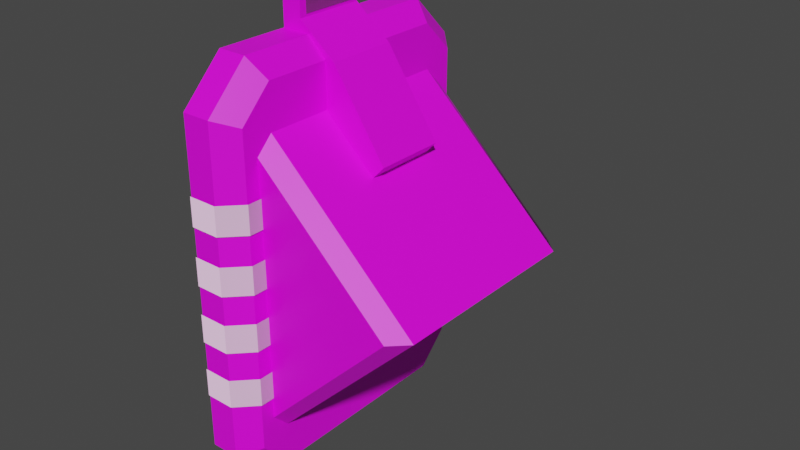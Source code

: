 # Source: CompactLight.blend  (saved by Blender 3.0.42; exported with 4.5.12 LTS)
import bpy
from mathutils import Matrix  # noqa: F401  (used for matrix-valued properties, if any)

bpy.ops.wm.read_factory_settings(use_empty=True)
scene = bpy.context.scene
scene.name = 'Scene'

# ---- collections
col_power_connector_parts = bpy.data.collections.new('Power Connector Parts'); scene.collection.children.link(col_power_connector_parts)
col_pipe_connector_parts = bpy.data.collections.new('Pipe Connector Parts'); scene.collection.children.link(col_pipe_connector_parts)
col_belt_connector_parts = bpy.data.collections.new('Belt Connector Parts'); scene.collection.children.link(col_belt_connector_parts)
col_deflector_parts = bpy.data.collections.new('Deflector Parts'); scene.collection.children.link(col_deflector_parts)
col_footing_parts = bpy.data.collections.new('Footing Parts'); scene.collection.children.link(col_footing_parts)
col_ladder_walkway_parts = bpy.data.collections.new('Ladder/Walkway Parts'); scene.collection.children.link(col_ladder_walkway_parts)

# ---- images (referenced by path relative to the original .blend; pixels are not part of the script)
import os
ASSET_DIR = os.environ.get("B2B_ASSET_DIR", "")  # directory of the original .blend (textures are referenced by path, not embedded)
HERE = os.path.dirname(os.path.abspath(__file__))  # packed textures are extracted next to this script under _unpacked/

def load_image(name, relpath, width, height, colorspace="sRGB"):
    """Load a texture the original file referenced (path relative to the .blend, or extracted next to this script)."""
    p = next((c for c in (os.path.join(HERE, relpath), os.path.join(ASSET_DIR, relpath)) if relpath and os.path.exists(c)), "")
    if p:
        img = bpy.data.images.load(p, check_existing=True)
        img.name = name
    else:  # same state as the original file: an image datablock whose file is absent (Cycles renders it pink)
        img = bpy.data.images.new(name, width, height)
        img.source = "FILE"
        img.filepath = "//" + (relpath or name)
    img.colorspace_settings.name = colorspace
    return img
img_factory_base_plain_png = load_image('Factory_Base_Plain.png', 'Factory_Base_Plain.png', 1024, 1024, 'sRGB')
img_panelatlas_nor_tga = load_image('PanelAtlas_Nor.tga', 'PanelAtlas_Nor.tga', 1024, 1024, 'sRGB')

# ---- materials (node trees are filled in below, after node groups)
mat_newfactorymachine = bpy.data.materials.new('NewFactoryMachine')
mat_newfactorymachine.use_transparent_shadow = False
mat_decal_normal = bpy.data.materials.new('Decal_Normal')
mat_decal_normal.use_backface_culling = True
mat_decal_normal.use_transparent_shadow = False
mat_decal_normal.preview_render_type = 'CUBE'

# ---- material node trees
mat_newfactorymachine.use_nodes = True; mat_newfactorymachine.node_tree.nodes.clear()
_N = mat_newfactorymachine.node_tree.nodes; _L = mat_newfactorymachine.node_tree.links
n0 = _N.new('ShaderNodeBsdfPrincipled'); n0.name = 'Principled BSDF'; n0.location = (10, 300)
n0.distribution = 'GGX'
n0.subsurface_method = 'BURLEY'
n0.inputs[3].default_value = 1.45
n0.inputs[27].default_value = (0.0, 0.0, 0.0, 1.0)
n0.inputs[28].default_value = 1.0
n1 = _N.new('ShaderNodeOutputMaterial'); n1.name = 'Material Output'; n1.location = (300, 300)
n2 = _N.new('ShaderNodeTexImage'); n2.name = 'Image Texture'; n2.location = (-280, 280)
n2.image = img_factory_base_plain_png
_L.new(n0.outputs[0], n1.inputs[0])
_L.new(n2.outputs[0], n0.inputs[0])
n1.is_active_output = True
mat_decal_normal.use_nodes = True; mat_decal_normal.node_tree.nodes.clear()
_N = mat_decal_normal.node_tree.nodes; _L = mat_decal_normal.node_tree.links
n0 = _N.new('ShaderNodeOutputMaterial'); n0.name = 'Material Output'; n0.location = (320, 270)
n1 = _N.new('ShaderNodeNormalMap'); n1.name = 'Normal Map'; n1.location = (-190, 260)
n2 = _N.new('ShaderNodeTexImage'); n2.name = 'Image Texture'; n2.location = (-480, 220)
n2.image = img_panelatlas_nor_tga
n3 = _N.new('ShaderNodeBsdfDiffuse'); n3.name = 'Diffuse BSDF'; n3.location = (10, 300)
n3.inputs[0].default_value = (1.0, 0.6218, 0.9346, 1.0)
_L.new(n2.outputs[0], n1.inputs[1])
_L.new(n3.outputs[0], n0.inputs[0])
_L.new(n1.outputs[0], n3.inputs[2])
n0.is_active_output = True

# ---- world
world_world = bpy.data.worlds.new('World'); scene.world = world_world
world_world.use_nodes = True; world_world.node_tree.nodes.clear()
_N = world_world.node_tree.nodes; _L = world_world.node_tree.links
n0 = _N.new('ShaderNodeOutputWorld'); n0.name = 'World Output'; n0.location = (300, 300)
n1 = _N.new('ShaderNodeBackground'); n1.name = 'Background'; n1.location = (10, 300)
n1.inputs[0].default_value = (0.05088, 0.05088, 0.05088, 1.0)
_L.new(n1.outputs[0], n0.inputs[0])
n0.is_active_output = True
world_world.color = (0.05088, 0.05088, 0.05088)
world_world.use_sun_shadow = False
world_world.sun_shadow_jitter_overblur = 0.0

# ---- meshes
me_cube_025 = bpy.data.meshes.new('Cube.025')
me_cube_025.from_pydata([(0.0, -11.5, -21.0), (0.0, -16.0, -16.5), (0.0, -16.0, 18.5), (0.0, -11.5, 23.0), (0.0, 16.0, -16.5), (0.0, 11.5, -21.0), (0.0, 11.5, 23.0), (0.0, 16.0, 18.5), (5.0, -12.5, -12.85), (6.416, -9.597, -13.19), (5.0, -10.75, 16.3), (5.0, -12.5, 14.55), (6.416, 9.597, -13.19), (5.0, 12.5, -12.85), (5.0, 12.5, 14.55), (5.0, 10.75, 16.3), (3.05, 16.0, -16.5), (3.05, 11.5, -21.0), (3.05, 11.5, 23.0), (3.05, 16.0, 18.5), (3.05, -11.5, -21.0), (3.05, -16.0, -16.5), (3.05, -16.0, 18.5), (3.05, -11.5, 23.0), (5.0, 14.0, -15.67), (5.0, 10.67, -19.0), (5.0, 10.67, 21.0), (5.0, 14.0, 17.67), (5.0, -10.67, -19.0), (5.0, -14.0, -15.67), (5.0, -14.0, 17.67), (5.0, -10.67, 21.0), (19.11, -12.5, 1.268), (19.49, -9.597, -0.1446), (19.09, 12.5, 1.268), (19.49, 9.597, -0.1445), (6.416, -1.156, -13.19), (19.49, -1.156, -0.1444), (0.0, -3.75, 23.0), (0.0, 3.75, 23.0), (2.1, 3.75, 24.2), (3.05, -3.75, 23.0), (6.0, 3.75, 21.0), (5.0, -3.75, 21.0), (5.0, -3.75, 16.3), (5.0, 3.75, 16.3), (11.69, 3.75, 12.46), (11.69, -3.75, 12.46), (6.416, 1.156, -13.19), (5.0, -10.75, -14.6), (20.91, -10.75, 1.268), (19.49, 1.156, -0.1447), (5.0, 10.75, -14.6), (20.9, 10.75, 1.268), (10.45, 3.75, 11.15), (10.45, -3.75, 11.15), (5.0, 3.75, 21.0), (6.0, -3.75, 21.0), (3.05, 3.75, 23.0), (2.1, -3.75, 24.2), (2.1, 3.75, 30.0), (2.1, -3.75, 30.0), (-4.025e-06, 3.75, 30.0), (-4.025e-06, -3.75, 30.0), (2.1, 2.4, 30.9), (2.1, -2.4, 30.9), (-4.025e-06, 2.4, 30.9), (-4.025e-06, -2.4, 30.9), (0.0, -16.0, -10.51), (0.0, -16.0, 10.69), (0.0, 16.0, 10.69), (0.0, 16.0, -10.51), (3.05, -16.0, 10.69), (3.05, -16.0, -10.51), (3.05, 16.0, -10.51), (3.05, 16.0, 10.69), (5.0, -14.0, 10.69), (5.0, -14.0, -10.51), (5.0, 14.0, -10.51), (5.0, 14.0, 10.69), (5.0, -12.5, 10.69), (5.0, -12.5, -10.51), (5.0, 12.5, -10.51), (5.0, 12.5, 10.69), (3.732, -1.156, -10.5), (3.732, -9.598, -10.5), (16.81, -9.598, 2.546), (16.81, -1.156, 2.546), (3.732, 9.597, -10.5), (16.8, 9.597, 2.546), (16.81, 1.156, 2.545), (3.732, 1.156, -10.5), (3.729, -1.877, -10.52), (16.81, -1.877, 2.565), (5.479, -2.902, -12.27), (18.56, -2.902, 0.815), (6.204, -5.377, -12.99), (19.29, -5.377, 0.09017), (5.479, -7.852, -12.27), (18.56, -7.852, 0.815), (3.729, -8.877, -10.52), (16.81, -8.877, 2.565), (7.0, -1.877, -7.246), (13.54, -1.877, -0.7053), (15.29, -2.902, -2.455), (8.75, -2.902, -8.996), (16.02, -5.377, -3.18), (9.475, -5.377, -9.721), (15.29, -7.852, -2.455), (8.75, -7.852, -8.996), (13.54, -8.877, -0.7053), (7.0, -8.877, -7.246), (7.229, -2.377, -7.017), (13.31, -2.377, -0.9343), (14.81, -3.255, -2.434), (8.729, -3.255, -8.517), (15.43, -5.377, -3.056), (9.35, -5.377, -9.138), (14.81, -7.498, -2.434), (8.729, -7.498, -8.517), (13.31, -8.377, -0.9343), (7.229, -8.377, -7.017), (3.729, 1.877, -10.52), (16.81, 1.877, 2.565), (5.479, 2.902, -12.27), (18.56, 2.902, 0.815), (6.204, 5.377, -12.99), (19.29, 5.377, 0.09017), (5.479, 7.852, -12.27), (18.56, 7.852, 0.815), (3.729, 8.877, -10.52), (16.81, 8.877, 2.565), (7.0, 1.877, -7.246), (13.54, 1.877, -0.7053), (15.29, 2.902, -2.455), (8.75, 2.902, -8.996), (16.02, 5.377, -3.18), (9.475, 5.377, -9.721), (15.29, 7.852, -2.455), (8.75, 7.852, -8.996), (13.54, 8.877, -0.7053), (7.0, 8.877, -7.246), (7.229, 2.377, -7.017), (13.31, 2.377, -0.9343), (14.81, 3.255, -2.434), (8.729, 3.255, -8.517), (15.43, 5.377, -3.056), (9.35, 5.377, -9.138), (14.81, 7.498, -2.434), (8.729, 7.498, -8.517), (13.31, 8.377, -0.9343), (7.229, 8.377, -7.017), (5.15, -12.5, -10.51), (5.15, -12.5, 10.69), (5.15, -14.06, 10.69), (5.15, -14.06, -10.51), (3.113, -16.15, 10.69), (3.113, -16.15, -10.51), (0.0, -16.15, 10.69), (0.0, -16.15, -10.51), (5.15, -12.5, -7.481), (5.15, -12.5, -4.453), (5.15, -12.5, -1.424), (5.15, -12.5, 1.604), (5.15, -12.5, 4.633), (5.15, -12.5, 7.661), (5.15, -14.06, 7.661), (5.15, -14.06, 4.633), (5.15, -14.06, 1.604), (5.15, -14.06, -1.424), (5.15, -14.06, -4.453), (5.15, -14.06, -7.481), (3.113, -16.15, 7.661), (3.113, -16.15, 4.633), (3.113, -16.15, 1.604), (3.113, -16.15, -1.424), (3.113, -16.15, -4.453), (3.113, -16.15, -7.481), (0.0, -16.15, -7.481), (0.0, -16.15, -4.453), (0.0, -16.15, -1.424), (0.0, -16.15, 1.604), (0.0, -16.15, 4.633), (0.0, -16.15, 7.661), (2.15, -3.05, 29.59), (2.15, -3.05, 24.5), (2.15, 3.05, 29.59), (2.15, 3.05, 24.5), (5.15, 14.06, 10.69), (5.15, 12.5, 10.69), (5.15, 12.5, -10.51), (3.113, 16.15, -10.51), (0.0, 16.15, -10.51), (0.0, 16.15, 10.69), (3.113, 16.15, 10.69), (5.15, 14.06, -10.51), (5.15, 12.5, 7.661), (5.15, 12.5, 4.633), (5.15, 12.5, 1.604), (5.15, 12.5, -1.424), (5.15, 12.5, -4.453), (5.15, 12.5, -7.481), (0.0, 16.15, 7.661), (0.0, 16.15, 4.633), (0.0, 16.15, 1.604), (0.0, 16.15, -1.424), (0.0, 16.15, -4.453), (0.0, 16.15, -7.481), (3.113, 16.15, 7.661), (3.113, 16.15, 4.633), (3.113, 16.15, 1.604), (3.113, 16.15, -1.424), (3.113, 16.15, -4.453), (3.113, 16.15, -7.481), (5.15, 14.06, 7.661), (5.15, 14.06, 4.633), (5.15, 14.06, 1.604), (5.15, 14.06, -1.424), (5.15, 14.06, -4.453), (5.15, 14.06, -7.481), (2.15, 2.0, 30.6), (2.15, -2.0, 30.6)], [], [(21, 73, 68, 1), (10, 11, 32, 50), (56, 26, 18, 58), (76, 30, 22, 72), (17, 5, 4, 16), (6, 18, 19, 7), (0, 20, 21, 1), (23, 3, 2, 22), (5, 17, 20, 0), (24, 25, 17, 16), (26, 27, 19, 18), (28, 29, 21, 20), (30, 31, 23, 22), (25, 28, 20, 17), (29, 77, 73, 21), (31, 43, 41, 23), (27, 79, 75, 19), (13, 52, 25, 24), (15, 14, 27, 26), (49, 8, 29, 28), (11, 10, 31, 30), (52, 49, 28, 25), (8, 81, 77, 29), (10, 44, 43, 31), (14, 83, 79, 27), (14, 15, 53, 34), (34, 82, 83), (37, 33, 86, 87), (8, 49, 50, 32), (52, 13, 34, 53), (34, 13, 82), (12, 35, 89, 88), (54, 55, 50, 53), (12, 48, 52), (45, 15, 26, 56), (41, 38, 3, 23), (49, 52, 48, 36), (42, 40, 59, 57), (57, 47, 46, 42), (18, 6, 39, 58), (36, 9, 49), (9, 33, 50, 49), (33, 37, 50), (35, 12, 52, 53), (51, 35, 53), (48, 51, 37, 36), (44, 10, 50, 55), (15, 45, 54, 53), (50, 37, 51, 53), (46, 47, 55, 54), (42, 45, 56), (57, 43, 44), (40, 42, 56, 58), (57, 59, 41, 43), (59, 38, 41), (39, 40, 58), (47, 57, 44, 55), (42, 46, 54, 45), (66, 64, 60, 62), (59, 40, 60, 64, 65, 61), (40, 39, 62, 60), (38, 59, 61, 63), (63, 61, 65, 67), (67, 65, 64, 66), (32, 81, 8), (82, 13, 24, 78), (80, 11, 30, 76), (78, 24, 16, 74), (70, 7, 19, 75), (4, 71, 74, 16), (80, 76, 77, 81), (76, 72, 73, 77), (72, 69, 68, 73), (72, 22, 2, 69), (14, 34, 83), (80, 81, 32), (11, 80, 32), (91, 88, 89, 90), (85, 84, 87, 86), (9, 36, 84, 85), (51, 48, 91, 90), (35, 51, 90, 89), (36, 37, 87, 84), (33, 9, 85, 86), (48, 12, 88, 91), (103, 93, 95, 104), (104, 95, 97, 106), (106, 97, 99, 108), (108, 99, 101, 110), (107, 105, 115, 117), (106, 108, 118, 116), (98, 109, 111, 100), (96, 107, 109, 98), (109, 107, 117, 119), (94, 105, 107, 96), (92, 102, 105, 94), (108, 110, 120, 118), (119, 118, 120, 121), (117, 116, 118, 119), (115, 114, 116, 117), (112, 113, 114, 115), (104, 106, 116, 114), (105, 102, 112, 115), (103, 104, 114, 113), (111, 109, 119, 121), (133, 134, 125, 123), (134, 136, 127, 125), (136, 138, 129, 127), (138, 140, 131, 129), (137, 147, 145, 135), (136, 146, 148, 138), (128, 130, 141, 139), (126, 128, 139, 137), (139, 149, 147, 137), (124, 126, 137, 135), (122, 124, 135, 132), (138, 148, 150, 140), (149, 151, 150, 148), (147, 149, 148, 146), (145, 147, 146, 144), (142, 145, 144, 143), (134, 144, 146, 136), (135, 145, 142, 132), (133, 143, 144, 134), (141, 151, 149, 139), (160, 171, 155, 152), (171, 177, 157, 155), (177, 178, 159, 157), (156, 158, 183, 172), (173, 182, 181, 174), (175, 180, 179, 176), (154, 156, 172, 166), (167, 173, 174, 168), (169, 175, 176, 170), (153, 154, 166, 165), (164, 167, 168, 163), (162, 169, 170, 161), (221, 184, 186, 220), (70, 75, 74, 71), (75, 79, 78, 74), (79, 83, 82, 78), (207, 213, 191, 192), (213, 219, 195, 191), (219, 201, 190, 195), (188, 189, 196, 214), (215, 197, 198, 216), (217, 199, 200, 218), (194, 188, 214, 208), (209, 215, 216, 210), (211, 217, 218, 212), (193, 194, 208, 202), (203, 209, 210, 204), (205, 211, 212, 206), (184, 185, 187, 186)])
me_cube_025.polygons.foreach_set('use_smooth', [True] * 154)
me_cube_025.polygons.foreach_set('material_index', [0, 0, 0, 0, 0, 0, 0, 0, 0, 0, 0, 0, 0, 0, 0, 0, 0, 0, 0, 0, 0, 0, 0, 0, 0, 0, 0, 0, 0, 0, 0, 0, 0, 0, 0, 0, 0, 0, 0, 0, 0, 0, 0, 0, 0, 0, 0, 0, 0, 0, 0, 0, 0, 0, 0, 0, 0, 0, 0, 0, 0, 0, 0, 0, 0, 0, 0, 0, 0, 0, 0, 0, 0, 0, 0, 0, 0, 0, 0, 0, 0, 0, 0, 0, 0, 0, 0, 0, 0, 0, 0, 0, 0, 0, 0, 0, 0, 0, 0, 0, 0, 0, 0, 0, 0, 0, 0, 0, 0, 0, 0, 0, 0, 0, 0, 0, 0, 0, 0, 0, 0, 0, 0, 0, 0, 1, 1, 1, 1, 1, 1, 1, 1, 1, 1, 1, 1, 1, 0, 0, 0, 1, 1, 1, 1, 1, 1, 1, 1, 1, 1, 1, 1, 1])
_k = set([(0, 20), (1, 21), (2, 22), (3, 23), (4, 16), (5, 17), (6, 18), (7, 19), (8, 32), (8, 49), (8, 81), (9, 33), (9, 36), (9, 85), (10, 11), (10, 44), (10, 50), (11, 32), (11, 80), (12, 35), (12, 48), (12, 88), (13, 52), (13, 82), (14, 15), (14, 34), (14, 83), (15, 45), (15, 53), (16, 17), (16, 24), (16, 74), (17, 20), (17, 25), (18, 19), (18, 26), (18, 58), (19, 27), (19, 75), (20, 21), (20, 28), (21, 29), (21, 73), (22, 23), (22, 30), (22, 72), (23, 31), (23, 41), (24, 25), (24, 78), (25, 28), (26, 27), (26, 56), (27, 79), (28, 29), (29, 77), (30, 31), (30, 76), (31, 43), (32, 50), (33, 37), (33, 86), (35, 51), (35, 89), (36, 37), (36, 84), (37, 87), (38, 41), (39, 58), (40, 42), (40, 59), (40, 60), (41, 43), (42, 46), (42, 57), (43, 44), (44, 55), (45, 54), (45, 56), (46, 47), (46, 54), (47, 55), (47, 57), (48, 51), (48, 91), (49, 50), (49, 52), (50, 53), (51, 90), (52, 53), (54, 55), (56, 58), (57, 59), (59, 61), (60, 62), (60, 64), (61, 63), (61, 65), (64, 65), (64, 66), (65, 67), (72, 73), (74, 75), (76, 77), (78, 79), (80, 81), (82, 83), (84, 85), (84, 87), (85, 86), (86, 87), (88, 89), (88, 91), (89, 90), (90, 91), (112, 115), (113, 114), (114, 116), (115, 117), (116, 118), (117, 119), (118, 120), (119, 121), (142, 145), (143, 144), (144, 146), (145, 147), (146, 148), (147, 149), (148, 150), (149, 151), (154, 166), (155, 171), (156, 172), (157, 177), (167, 168), (169, 170), (173, 174), (175, 176), (188, 214), (191, 213), (194, 208), (195, 219), (209, 210), (211, 212), (215, 216), (217, 218)])
me_cube_025.attributes.new('sharp_edge', 'BOOLEAN', 'EDGE').data.foreach_set('value', [ (min(e.vertices), max(e.vertices)) in _k for e in me_cube_025.edges])
_uv = me_cube_025.uv_layers.new(name='UVMap')
_uv.uv.foreach_set('vector', [0.1395, 0.4167, 0.1395, 0.4254, 0.1366, 0.4249, 0.1366, 0.4151, 0.4662, 0.5034, 0.4627, 0.5006, 0.4759, 0.486, 0.4794, 0.4876, 0.2081, 0.5129, 0.2184, 0.5129, 0.2196, 0.5159, 0.2081, 0.5159, 0.09921, 0.4976, 0.09921, 0.508, 0.09624, 0.5092, 0.09624, 0.4976, 0.1794, 0.4102, 0.1815, 0.4078, 0.1888, 0.4151, 0.1859, 0.4167, 0.2213, 0.5179, 0.2196, 0.5159, 0.2263, 0.5092, 0.2286, 0.5106, 0.1439, 0.4078, 0.146, 0.4102, 0.1395, 0.4167, 0.1366, 0.4151, 0.1029, 0.5159, 0.1012, 0.5179, 0.09386, 0.5106, 0.09624, 0.5092, 0.1815, 0.4078, 0.1794, 0.4102, 0.146, 0.4102, 0.1439, 0.4078, 0.183, 0.4179, 0.1782, 0.4131, 0.1794, 0.4102, 0.1859, 0.4167, 0.2184, 0.5129, 0.2233, 0.508, 0.2263, 0.5092, 0.2196, 0.5159, 0.1472, 0.4131, 0.1424, 0.4179, 0.1395, 0.4167, 0.146, 0.4102, 0.09921, 0.508, 0.1042, 0.5129, 0.1029, 0.5159, 0.09624, 0.5092, 0.1782, 0.4131, 0.1472, 0.4131, 0.146, 0.4102, 0.1794, 0.4102, 0.1424, 0.4179, 0.1424, 0.4254, 0.1395, 0.4254, 0.1395, 0.4167, 0.1042, 0.5129, 0.1144, 0.5129, 0.1144, 0.5159, 0.1029, 0.5159, 0.2233, 0.508, 0.2233, 0.4976, 0.2263, 0.4976, 0.2263, 0.5092, 0.1808, 0.4201, 0.1783, 0.4176, 0.1782, 0.4131, 0.183, 0.4179, 0.2185, 0.5077, 0.2211, 0.5051, 0.2233, 0.508, 0.2184, 0.5129, 0.1471, 0.4176, 0.1446, 0.4201, 0.1424, 0.4179, 0.1472, 0.4131, 0.1014, 0.5051, 0.104, 0.5077, 0.1042, 0.5129, 0.09921, 0.508, 0.1783, 0.4176, 0.1471, 0.4176, 0.1472, 0.4131, 0.1782, 0.4131, 0.1446, 0.4201, 0.1446, 0.4235, 0.1424, 0.4254, 0.1424, 0.4179, 0.104, 0.5077, 0.1144, 0.5077, 0.1144, 0.5129, 0.1042, 0.5129, 0.2211, 0.5051, 0.2211, 0.4994, 0.2233, 0.4976, 0.2233, 0.508, 0.5304, 0.5006, 0.5269, 0.5034, 0.5145, 0.4876, 0.518, 0.486, 0.518, 0.486, 0.5208, 0.4648, 0.5323, 0.4978, 0.4951, 0.4853, 0.4813, 0.4853, 0.4845, 0.4827, 0.4918, 0.4827, 0.4759, 0.4645, 0.4794, 0.4617, 0.4794, 0.4876, 0.4759, 0.486, 0.5145, 0.4617, 0.518, 0.4645, 0.518, 0.486, 0.5145, 0.4876, 0.518, 0.486, 0.518, 0.4645, 0.5208, 0.4648, 0.5126, 0.464, 0.5126, 0.4853, 0.5094, 0.4827, 0.5094, 0.4666, 0.5053, 0.5037, 0.4886, 0.5037, 0.4794, 0.4876, 0.5145, 0.4876, 0.5126, 0.464, 0.4989, 0.464, 0.5145, 0.4617, 0.2081, 0.5077, 0.2185, 0.5077, 0.2184, 0.5129, 0.2081, 0.5129, 0.1144, 0.5159, 0.1139, 0.5179, 0.1012, 0.5179, 0.1029, 0.5159, 0.4794, 0.4617, 0.5145, 0.4617, 0.4989, 0.464, 0.4951, 0.464, 0.5091, 0.8707, 0.5091, 0.8751, 0.4993, 0.8751, 0.4993, 0.8707, 0.4993, 0.8707, 0.4996, 0.8567, 0.5088, 0.8567, 0.5091, 0.8707, 0.2196, 0.5159, 0.2213, 0.5179, 0.2086, 0.5179, 0.2081, 0.5159, 0.4951, 0.464, 0.4813, 0.464, 0.4794, 0.4617, 0.4813, 0.464, 0.4813, 0.4853, 0.4794, 0.4876, 0.4794, 0.4617, 0.4813, 0.4853, 0.4951, 0.4853, 0.4794, 0.4876, 0.5126, 0.4853, 0.5126, 0.464, 0.5145, 0.4617, 0.5145, 0.4876, 0.4989, 0.4853, 0.5126, 0.4853, 0.5145, 0.4876, 0.4989, 0.464, 0.4989, 0.4853, 0.4951, 0.4853, 0.4951, 0.464, 0.4834, 0.5093, 0.4662, 0.5034, 0.4794, 0.4876, 0.4886, 0.5037, 0.5269, 0.5034, 0.5097, 0.5093, 0.5053, 0.5037, 0.5145, 0.4876, 0.4794, 0.4876, 0.4951, 0.4853, 0.4989, 0.4853, 0.5145, 0.4876, 0.5088, 0.8567, 0.4996, 0.8567, 0.4985, 0.8553, 0.5099, 0.8553, 0.5091, 0.8707, 0.5127, 0.8637, 0.5097, 0.8713, 0.4993, 0.8707, 0.4987, 0.8713, 0.4957, 0.8637, 0.5091, 0.8751, 0.5091, 0.8707, 0.5097, 0.8713, 0.5097, 0.8738, 0.4993, 0.8707, 0.4993, 0.8751, 0.4987, 0.8738, 0.4987, 0.8713, 0.4993, 0.8751, 0.4973, 0.8781, 0.4987, 0.8738, 0.5111, 0.8781, 0.5091, 0.8751, 0.5097, 0.8738, 0.4996, 0.8567, 0.4993, 0.8707, 0.4957, 0.8637, 0.4985, 0.8553, 0.5091, 0.8707, 0.5088, 0.8567, 0.5099, 0.8553, 0.5127, 0.8637, 0.5092, 0.8871, 0.5078, 0.8855, 0.5091, 0.8841, 0.5111, 0.885, 0.4993, 0.8751, 0.5091, 0.8751, 0.5091, 0.8841, 0.5078, 0.8855, 0.5006, 0.8855, 0.4993, 0.8841, 0.5091, 0.8751, 0.5111, 0.8781, 0.5111, 0.885, 0.5091, 0.8841, 0.4973, 0.8781, 0.4993, 0.8751, 0.4993, 0.8841, 0.4973, 0.885, 0.4973, 0.885, 0.4993, 0.8841, 0.5006, 0.8855, 0.4992, 0.8871, 0.4992, 0.8871, 0.5006, 0.8855, 0.5078, 0.8855, 0.5092, 0.8871, 0.4759, 0.486, 0.4731, 0.4648, 0.4759, 0.4645, 0.1808, 0.4235, 0.1808, 0.4201, 0.183, 0.4179, 0.183, 0.4254, 0.1014, 0.4994, 0.1014, 0.5051, 0.09921, 0.508, 0.09921, 0.4976, 0.183, 0.4254, 0.183, 0.4179, 0.1859, 0.4167, 0.1859, 0.4254, 0.2286, 0.4978, 0.2286, 0.5106, 0.2263, 0.5092, 0.2263, 0.4976, 0.1888, 0.4151, 0.1888, 0.4249, 0.1859, 0.4254, 0.1859, 0.4167, 0.3821, 0.2644, 0.3804, 0.2644, 0.3804, 0.2297, 0.3821, 0.2297, 0.3804, 0.2644, 0.3771, 0.2644, 0.3771, 0.2297, 0.3804, 0.2297, 0.3771, 0.2644, 0.3749, 0.2644, 0.3749, 0.2297, 0.3771, 0.2297, 0.09624, 0.4976, 0.09624, 0.5092, 0.09386, 0.5106, 0.09386, 0.4978, 0.5304, 0.5006, 0.518, 0.486, 0.5323, 0.4978, 0.4608, 0.4978, 0.4731, 0.4648, 0.4759, 0.486, 0.4627, 0.5006, 0.4608, 0.4978, 0.4759, 0.486, 0.4748, 0.06, 0.4838, 0.06, 0.4838, 0.07995, 0.4748, 0.07995, 0.402, 0.06, 0.411, 0.06, 0.411, 0.07995, 0.402, 0.07995, 0.4813, 0.464, 0.4951, 0.464, 0.4918, 0.4666, 0.4845, 0.4666, 0.4989, 0.4853, 0.4989, 0.464, 0.5021, 0.4666, 0.5021, 0.4827, 0.5126, 0.4853, 0.4989, 0.4853, 0.5021, 0.4827, 0.5094, 0.4827, 0.4951, 0.464, 0.4951, 0.4853, 0.4918, 0.4827, 0.4918, 0.4666, 0.4813, 0.4853, 0.4813, 0.464, 0.4845, 0.4666, 0.4845, 0.4827, 0.4989, 0.464, 0.5126, 0.464, 0.5094, 0.4666, 0.5021, 0.4666, 0.5936, 0.09111, 0.5936, 0.09729, 0.5899, 0.09729, 0.5899, 0.09111, 0.5899, 0.09111, 0.5899, 0.09729, 0.5862, 0.09729, 0.5862, 0.09111, 0.5862, 0.09111, 0.5862, 0.09729, 0.5825, 0.09729, 0.5825, 0.09111, 0.5825, 0.09111, 0.5825, 0.09729, 0.5788, 0.09729, 0.5788, 0.09111, 0.5862, 0.04714, 0.5899, 0.04714, 0.5899, 0.04784, 0.5862, 0.04784, 0.5862, 0.09111, 0.5825, 0.09111, 0.5825, 0.09041, 0.5862, 0.09041, 0.5825, 0.04098, 0.5825, 0.04714, 0.5788, 0.04714, 0.5788, 0.04098, 0.5862, 0.04098, 0.5862, 0.04714, 0.5825, 0.04714, 0.5825, 0.04098, 0.5825, 0.04714, 0.5862, 0.04714, 0.5862, 0.04784, 0.5825, 0.04784, 0.5899, 0.04098, 0.5899, 0.04714, 0.5862, 0.04714, 0.5862, 0.04098, 0.5936, 0.04098, 0.5936, 0.04714, 0.5899, 0.04714, 0.5899, 0.04098, 0.5825, 0.09111, 0.5788, 0.09111, 0.5788, 0.09041, 0.5825, 0.09041, 0.7651, 0.05924, 0.7651, 0.06912, 0.7614, 0.06912, 0.7614, 0.05924, 0.7688, 0.05924, 0.7688, 0.06912, 0.7651, 0.06912, 0.7651, 0.05924, 0.7725, 0.05924, 0.7725, 0.06912, 0.7688, 0.06912, 0.7688, 0.05924, 0.7762, 0.05924, 0.7762, 0.06912, 0.7725, 0.06912, 0.7725, 0.05924, 0.5899, 0.09111, 0.5862, 0.09111, 0.5862, 0.09041, 0.5899, 0.09041, 0.5899, 0.04714, 0.5936, 0.04714, 0.5936, 0.04784, 0.5899, 0.04784, 0.5936, 0.09111, 0.5899, 0.09111, 0.5899, 0.09041, 0.5936, 0.09041, 0.5788, 0.04714, 0.5825, 0.04714, 0.5825, 0.04784, 0.5788, 0.04784, 0.5936, 0.09111, 0.5899, 0.09111, 0.5899, 0.09729, 0.5936, 0.09729, 0.5899, 0.09111, 0.5862, 0.09111, 0.5862, 0.09729, 0.5899, 0.09729, 0.5862, 0.09111, 0.5825, 0.09111, 0.5825, 0.09729, 0.5862, 0.09729, 0.5825, 0.09111, 0.5788, 0.09111, 0.5788, 0.09729, 0.5825, 0.09729, 0.5862, 0.04714, 0.5862, 0.04784, 0.5899, 0.04784, 0.5899, 0.04714, 0.5862, 0.09111, 0.5862, 0.09041, 0.5825, 0.09041, 0.5825, 0.09111, 0.5825, 0.04098, 0.5788, 0.04098, 0.5788, 0.04714, 0.5825, 0.04714, 0.5862, 0.04098, 0.5825, 0.04098, 0.5825, 0.04714, 0.5862, 0.04714, 0.5825, 0.04714, 0.5825, 0.04784, 0.5862, 0.04784, 0.5862, 0.04714, 0.5899, 0.04098, 0.5862, 0.04098, 0.5862, 0.04714, 0.5899, 0.04714, 0.5936, 0.04098, 0.5899, 0.04098, 0.5899, 0.04714, 0.5936, 0.04714, 0.5825, 0.09111, 0.5825, 0.09041, 0.5788, 0.09041, 0.5788, 0.09111, 0.7651, 0.05924, 0.7614, 0.05924, 0.7614, 0.06912, 0.7651, 0.06912, 0.7688, 0.05924, 0.7651, 0.05924, 0.7651, 0.06912, 0.7688, 0.06912, 0.7725, 0.05924, 0.7688, 0.05924, 0.7688, 0.06912, 0.7725, 0.06912, 0.7762, 0.05924, 0.7725, 0.05924, 0.7725, 0.06912, 0.7762, 0.06912, 0.5899, 0.09111, 0.5899, 0.09041, 0.5862, 0.09041, 0.5862, 0.09111, 0.5899, 0.04714, 0.5899, 0.04784, 0.5936, 0.04784, 0.5936, 0.04714, 0.5936, 0.09111, 0.5936, 0.09041, 0.5899, 0.09041, 0.5899, 0.09111, 0.5788, 0.04714, 0.5788, 0.04784, 0.5825, 0.04784, 0.5825, 0.04714, 0.1815, 0.9478, 0.1815, 0.9556, 0.1668, 0.9556, 0.1668, 0.9478, 0.1815, 0.9556, 0.1815, 0.9703, 0.1668, 0.9703, 0.1668, 0.9556, 0.1815, 0.9703, 0.1815, 0.9861, 0.1668, 0.9861, 0.1668, 0.9703, 0.1815, 0.9703, 0.1815, 0.9861, 0.1668, 0.9861, 0.1668, 0.9703, 0.1815, 0.9703, 0.1815, 0.9861, 0.1668, 0.9861, 0.1668, 0.9703, 0.1815, 0.9703, 0.1815, 0.9861, 0.1668, 0.9861, 0.1668, 0.9703, 0.1815, 0.9556, 0.1815, 0.9703, 0.1668, 0.9703, 0.1668, 0.9556, 0.1815, 0.9556, 0.1815, 0.9703, 0.1668, 0.9703, 0.1668, 0.9556, 0.1815, 0.9556, 0.1815, 0.9703, 0.1668, 0.9703, 0.1668, 0.9556, 0.1815, 0.9478, 0.1815, 0.9556, 0.1668, 0.9556, 0.1668, 0.9478, 0.1815, 0.9478, 0.1815, 0.9556, 0.1668, 0.9556, 0.1668, 0.9478, 0.1815, 0.9478, 0.1815, 0.9556, 0.1668, 0.9556, 0.1668, 0.9478, 0.08857, 0.8886, 0.09111, 0.8912, 0.09111, 0.8759, 0.08857, 0.8785, 0.5319, 0.2644, 0.5298, 0.2644, 0.5298, 0.2297, 0.5319, 0.2297, 0.5298, 0.2644, 0.5265, 0.2644, 0.5265, 0.2297, 0.5298, 0.2297, 0.5265, 0.2644, 0.5247, 0.2644, 0.5247, 0.2297, 0.5265, 0.2297, 0.1815, 0.9861, 0.1815, 0.9703, 0.1668, 0.9703, 0.1668, 0.9861, 0.1815, 0.9703, 0.1815, 0.9556, 0.1668, 0.9556, 0.1668, 0.9703, 0.1815, 0.9556, 0.1815, 0.9478, 0.1668, 0.9478, 0.1668, 0.9556, 0.1815, 0.9556, 0.1815, 0.9478, 0.1668, 0.9478, 0.1668, 0.9556, 0.1815, 0.9556, 0.1815, 0.9478, 0.1668, 0.9478, 0.1668, 0.9556, 0.1815, 0.9556, 0.1815, 0.9478, 0.1668, 0.9478, 0.1668, 0.9556, 0.1815, 0.9703, 0.1815, 0.9556, 0.1668, 0.9556, 0.1668, 0.9703, 0.1815, 0.9703, 0.1815, 0.9556, 0.1668, 0.9556, 0.1668, 0.9703, 0.1815, 0.9703, 0.1815, 0.9556, 0.1668, 0.9556, 0.1668, 0.9703, 0.1815, 0.9861, 0.1815, 0.9703, 0.1668, 0.9703, 0.1668, 0.9861, 0.1815, 0.9861, 0.1815, 0.9703, 0.1668, 0.9703, 0.1668, 0.9861, 0.1815, 0.9861, 0.1815, 0.9703, 0.1668, 0.9703, 0.1668, 0.9861, 0.09111, 0.8912, 0.1039, 0.8912, 0.1039, 0.8759, 0.09111, 0.8759])
me_cube_025.materials.append(mat_newfactorymachine)
me_cube_025.materials.append(mat_decal_normal)
me_cube_025.use_remesh_fix_poles = True
me_cube_025.use_remesh_preserve_attributes = False
me_cube_025.use_mirror_vertex_groups = False
me_cube_025.update()
me_cube_025.normals_split_custom_set([tuple(v) for v in zip(*[iter([0.0, -1.0, 0.0, 0.0, -1.0, 0.0, 0.0, -1.0, 0.0, 0.0, -1.0, 0.0, 0.5578, -0.5824, 0.5913, 0.5578, -0.5824, 0.5913, 0.5578, -0.5824, 0.5913, 0.5578, -0.5824, 0.5913, 0.716, 0.0, 0.6981, 0.716, 0.0, 0.6981, 0.716, 0.0, 0.6981, 0.716, 0.0, 0.6981, 0.716, -0.6981, 0.0, 0.716, -0.6981, 0.0, 0.716, -0.6981, 0.0, 0.716, -0.6981, 0.0, 0.0, 0.7071, -0.7071, 0.0, 0.7071, -0.7071, 0.0, 0.7071, -0.7071, 0.0, 0.7071, -0.7071, 0.0, 0.7071, 0.7071, 0.0, 0.7071, 0.7071, 0.0, 0.7071, 0.7071, 0.0, 0.7071, 0.7071, 0.0, -0.7071, -0.7071, 0.0, -0.7071, -0.7071, 0.0, -0.7071, -0.7071, 0.0, -0.7071, -0.7071, 0.0, -0.7071, 0.7071, 0.0, -0.7071, 0.7071, 0.0, -0.7071, 0.7071, 0.0, -0.7071, 0.7071, 0.0, 0.0, -1.0, 0.0, 0.0, -1.0, 0.0, 0.0, -1.0, 0.0, 0.0, -1.0, 0.716, 0.4936, -0.4936, 0.716, 0.4936, -0.4936, 0.716, 0.4936, -0.4936, 0.716, 0.4936, -0.4936, 0.716, 0.4936, 0.4936, 0.716, 0.4936, 0.4936, 0.716, 0.4936, 0.4936, 0.716, 0.4936, 0.4936, 0.716, -0.4936, -0.4936, 0.716, -0.4936, -0.4936, 0.716, -0.4936, -0.4936, 0.716, -0.4936, -0.4936, 0.716, -0.4936, 0.4936, 0.716, -0.4936, 0.4936, 0.716, -0.4936, 0.4936, 0.716, -0.4936, 0.4936, 0.716, 0.0, -0.6981, 0.716, 0.0, -0.6981, 0.716, 0.0, -0.6981, 0.716, 0.0, -0.6981, 0.716, -0.6981, 0.0, 0.716, -0.6981, 0.0, 0.716, -0.6981, 0.0, 0.716, -0.6981, 0.0, 0.716, 0.0, 0.6981, 0.716, 0.0, 0.6981, 0.716, 0.0, 0.6981, 0.716, 0.0, 0.6981, 0.716, 0.6981, 0.0, 0.716, 0.6981, 0.0, 0.716, 0.6981, 0.0, 0.716, 0.6981, 0.0, 1.0, 5.649e-08, 0.0, 1.0, 1.053e-07, 0.0, 1.0, 5.665e-08, 0.0, 1.0, 1.379e-07, 0.0, 1.0, 0.0, 0.0, 1.0, 0.0, 0.0, 1.0, 0.0, 0.0, 1.0, 0.0, 0.0, 1.0, 0.0, 0.0, 1.0, 0.0, 0.0, 1.0, 0.0, 0.0, 1.0, 0.0, 0.0, 1.0, 0.0, 0.0, 1.0, 0.0, 0.0, 1.0, 0.0, 0.0, 1.0, 0.0, 0.0, 1.0, 1.053e-07, 0.0, 1.0, 0.0, 0.0, 1.0, 0.0, 0.0, 1.0, 5.665e-08, 0.0, 1.0, 0.0, 0.0, 1.0, 0.0, 0.0, 1.0, 0.0, 0.0, 1.0, 0.0, 0.0, 1.0, 0.0, 0.0, 1.0, 0.0, 0.0, 1.0, 0.0, 0.0, 1.0, 0.0, 0.0, 1.0, 0.0, 0.0, 1.0, 0.0, 0.0, 1.0, 0.0, 0.0, 1.0, 0.0, 0.0, 0.5573, 0.5839, 0.5903, 0.5573, 0.5839, 0.5903, 0.6956, 0.7184, 0.01008, 0.2619, 0.9651, 0.003775, 0.2619, 0.9651, 0.003775, 0.0, 1.0, 0.0, 0.0, 1.0, 0.0, -0.708, -0.0001113, -0.7062, -0.708, -0.0001113, -0.7062, -0.708, -0.0001113, -0.7062, -0.708, -0.0001113, -0.7062, 0.5744, -0.5827, -0.5749, 0.5744, -0.5827, -0.5749, 0.5744, -0.5827, -0.5749, 0.5744, -0.5827, -0.5749, 0.5738, 0.5843, -0.5739, 0.3223, 0.89, -0.3224, 0.2619, 0.9651, 0.003775, 0.6956, 0.7184, 0.01008, 0.2619, 0.9651, 0.003775, 0.3223, 0.89, -0.3224, 0.0, 1.0, 0.0, 3.917e-05, -1.0, -3.925e-05, 3.917e-05, -1.0, -3.925e-05, 3.917e-05, -1.0, -3.925e-05, 3.917e-05, -1.0, -3.925e-05, 0.6869, 6.778e-05, 0.7268, 0.6868, 6.786e-05, 0.7268, 0.6868, 8.974e-05, 0.7268, 0.6869, 8.97e-05, 0.7268, 0.7063, 5.162e-05, -0.7079, 0.7063, 4.959e-05, -0.708, 0.7063, 2.44e-05, -0.708, 1.0, 0.0, 0.0, 1.0, 0.0, 0.0, 1.0, 0.0, 0.0, 1.0, 0.0, 0.0, 0.0, 0.0, 1.0, 0.0, 0.0, 1.0, 0.0, 0.0, 1.0, 0.0, 0.0, 1.0, 0.7063, 2.482e-05, -0.7079, 0.7063, 2.44e-05, -0.708, 0.7063, 4.959e-05, -0.708, 0.7063, 4.959e-05, -0.7079, 0.6343, 0.0, 0.7731, 0.6343, 0.0, 0.7731, 0.6343, 0.0, 0.7731, 0.6343, 0.0, 0.7731, 0.8324, 2.25e-05, 0.5541, 0.8324, 2.25e-05, 0.5541, 0.8324, 2.25e-05, 0.5541, 0.8324, 2.25e-05, 0.5541, 0.0, 0.0, 1.0, 0.0, 0.0, 1.0, 0.0, 0.0, 1.0, 0.0, 0.0, 1.0, 0.7063, 4.959e-05, -0.7079, 0.7063, 5.233e-05, -0.708, 0.7063, 2.482e-05, -0.7079, 0.7063, 5.233e-05, -0.708, 0.7062, 0.0001311, -0.708, 0.7062, 0.0001346, -0.708, 0.7063, 2.482e-05, -0.7079, 0.7062, 0.0001311, -0.708, 0.7063, 0.0001284, -0.708, 0.7062, 0.0001346, -0.708, 0.7063, 0.0001304, -0.7079, 0.7063, 5.162e-05, -0.7079, 0.7063, 2.44e-05, -0.708, 0.7063, 0.0001342, -0.7079, 0.7063, 0.0001284, -0.7079, 0.7063, 0.0001304, -0.7079, 0.7063, 0.0001342, -0.7079, 0.7063, 4.959e-05, -0.708, 0.7063, 0.0001284, -0.7079, 0.7063, 0.0001284, -0.708, 0.7063, 4.959e-05, -0.7079, 0.6868, 3.455e-05, 0.7268, 0.6868, 3.455e-05, 0.7268, 0.6868, 8.974e-05, 0.7268, 0.6868, 6.786e-05, 0.7268, 0.6869, 3.441e-05, 0.7268, 0.6869, 3.441e-05, 0.7268, 0.6869, 6.778e-05, 0.7268, 0.6869, 8.97e-05, 0.7268, 0.7062, 0.0001346, -0.708, 0.7063, 0.0001284, -0.708, 0.7063, 0.0001284, -0.7079, 0.7063, 0.0001342, -0.7079, 0.7268, -4.743e-08, -0.6869, 0.7268, -4.743e-08, -0.6869, 0.7268, -4.743e-08, -0.6869, 0.7268, -4.743e-08, -0.6869, -2.361e-06, 1.0, -1.01e-06, -7.669e-06, 1.0, -3.488e-06, 0.0, 1.0, 1.569e-07, 2.361e-06, -1.0, 1.052e-06, 0.0, -1.0, 0.0, 7.669e-06, -1.0, 3.417e-06, 0.0, 1.0, 1.254e-07, -2.361e-06, 1.0, -1.01e-06, 0.0, 1.0, 1.569e-07, 0.0, 1.0, 2.617e-07, 2.361e-06, -1.0, 1.052e-06, 9.238e-08, -1.0, 0.0, 1.788e-08, -1.0, 0.0, 0.0, -1.0, 0.0, 9.238e-08, -1.0, 0.0, 1.018e-07, -1.0, 0.0, 1.788e-08, -1.0, 0.0, 0.0, 1.0, 8.612e-08, 0.0, 1.0, 1.254e-07, 0.0, 1.0, 2.617e-07, 8.428e-06, -1.0, 3.755e-06, 2.361e-06, -1.0, 1.052e-06, 7.669e-06, -1.0, 3.417e-06, 8.428e-06, -1.0, 3.755e-06, -2.361e-06, 1.0, -1.01e-06, -8.428e-06, 1.0, -3.833e-06, -8.428e-06, 1.0, -3.833e-06, -7.669e-06, 1.0, -3.488e-06, 0.0, 0.5547, 0.8321, 0.0, 0.5547, 0.8321, 0.0, 0.5547, 0.8321, 0.0, 0.5547, 0.8321, 1.0, 0.0, 6.199e-07, 1.0, 0.0, 6.199e-07, 1.0, 0.0, 6.199e-07, 1.0, 0.0, 6.199e-07, 1.0, 0.0, 6.199e-07, 1.0, 0.0, 6.199e-07, 0.0, 1.0, 1.254e-07, 0.0, 1.0, 8.612e-08, 0.0, 1.0, 0.0, 0.0, 1.0, 0.0, 1.018e-07, -1.0, 0.0, 9.238e-08, -1.0, 0.0, 1.135e-07, -1.0, 0.0, 1.135e-07, -1.0, 0.0, 0.0, -0.5547, 0.8321, 0.0, -0.5547, 0.8321, 0.0, -0.5547, 0.8321, 0.0, -0.5547, 0.8321, 0.0, 0.0, 1.0, 0.0, 0.0, 1.0, 0.0, 0.0, 1.0, 0.0, 0.0, 1.0, 0.0, -1.0, 0.0, 0.0, -1.0, 0.0, 0.0, -1.0, 0.0, 1.0, 0.0, 0.0, 1.0, 5.649e-08, 0.0, 1.0, 1.379e-07, 0.0, 1.0, 0.0, 0.0, 1.0, 0.0, 0.0, 1.0, 0.0, 0.0, 1.0, 0.0, 0.0, 1.0, 0.0, 0.0, 0.716, 0.6981, 0.0, 0.716, 0.6981, 0.0, 0.716, 0.6981, 0.0, 0.716, 0.6981, 0.0, 0.0, 1.0, 0.0, 0.0, 1.0, 0.0, 0.0, 1.0, 0.0, 0.0, 1.0, 0.0, 0.0, 1.0, 0.0, 0.0, 1.0, 0.0, 0.0, 1.0, 0.0, 0.0, 1.0, 0.0, 1.0, 0.0, 0.0, 1.0, 0.0, 0.0, 1.0, 0.0, 0.0, 1.0, 0.0, 0.0, 0.716, -0.6981, 0.0, 0.716, -0.6981, 0.0, 0.716, -0.6981, 0.0, 0.716, -0.6981, 0.0, 0.0, -1.0, 0.0, 0.0, -1.0, 0.0, 0.0, -1.0, 0.0, 0.0, -1.0, 0.0, 0.0, -1.0, 0.0, 0.0, -1.0, 0.0, 0.0, -1.0, 0.0, 0.0, -1.0, 0.0, 0.0, 1.0, 0.0, 0.2619, 0.9651, 0.003775, 0.0, 1.0, 0.0, 0.0, -1.0, 0.0, 0.0, -1.0, 0.0, 0.0, -1.0, 0.0, 0.0, -1.0, 0.0, 0.0, -1.0, 0.0, 0.0, -1.0, 0.0, 0.7063, 5.556e-05, -0.7079, 0.7063, 5.556e-05, -0.7079, 0.7063, 5.556e-05, -0.7079, 0.7063, 5.556e-05, -0.7079, 0.7062, 5.564e-05, -0.708, 0.7062, 5.564e-05, -0.708, 0.7062, 5.564e-05, -0.708, 0.7062, 5.564e-05, -0.708, 0.708, 4.747e-09, 0.7062, 0.708, 4.747e-09, 0.7062, 0.708, 4.747e-09, 0.7062, 0.708, 4.747e-09, 0.7062, -3.923e-05, 1.0, 3.929e-05, -3.923e-05, 1.0, 3.929e-05, -3.923e-05, 1.0, 3.929e-05, -3.923e-05, 1.0, 3.929e-05, -0.7079, -0.0001115, -0.7063, -0.7079, -0.0001115, -0.7063, -0.7079, -0.0001115, -0.7063, -0.7079, -0.0001115, -0.7063, 3.923e-05, -1.0, -3.938e-05, 3.923e-05, -1.0, -3.938e-05, 3.923e-05, -1.0, -3.938e-05, 3.923e-05, -1.0, -3.938e-05, -3.921e-05, 1.0, 3.946e-05, -3.921e-05, 1.0, 3.946e-05, -3.921e-05, 1.0, 3.946e-05, -3.921e-05, 1.0, 3.946e-05, 0.7079, -5.304e-08, 0.7063, 0.7079, -5.304e-08, 0.7063, 0.7079, -5.304e-08, 0.7063, 0.7079, -5.304e-08, 0.7063, 0.2706, 0.9239, -0.2706, 0.2706, 0.9239, -0.2706, 0.5, 0.7071, -0.5, 0.5, 0.7071, -0.5, 0.5, 0.7071, -0.5, 0.5, 0.7071, -0.5, 0.7071, 0.0, -0.7071, 0.7071, -3.542e-05, -0.7071, 0.7071, -3.542e-05, -0.7071, 0.7071, 0.0, -0.7071, 0.5, -0.7071, -0.5, 0.5, -0.7071, -0.5, 0.5, -0.7071, -0.5, 0.5, -0.7071, -0.5, 0.2706, -0.9239, -0.2706, 0.2706, -0.9239, -0.2706, 0.7071, -3.553e-05, -0.7071, 0.4999, 0.7072, -0.4999, 0.8653, 0.3843, 0.3218, 0.9779, -4.829e-08, 0.2092, 0.7071, -3.542e-05, -0.7071, 0.5, -0.7071, -0.5, -0.3218, -0.3843, -0.8653, -0.2092, 1.69e-07, -0.9779, 0.5, -0.7071, -0.5, 0.5, -0.7071, -0.5, 0.2706, -0.9239, -0.2706, 0.2706, -0.9239, -0.2706, 0.7071, 0.0, -0.7071, 0.7071, -3.553e-05, -0.7071, 0.5, -0.7071, -0.5, 0.5, -0.7071, -0.5, 0.5, -0.7071, -0.5, 0.7071, -3.553e-05, -0.7071, 0.9779, -4.829e-08, 0.2092, 0.8653, -0.3843, 0.3218, 0.5, 0.7071, -0.5, 0.4999, 0.7072, -0.4999, 0.7071, -3.553e-05, -0.7071, 0.7071, 0.0, -0.7071, 0.2706, 0.9239, -0.2706, 0.2706, 0.9239, -0.2706, 0.4999, 0.7072, -0.4999, 0.5, 0.7071, -0.5, 0.5, -0.7071, -0.5, 0.2706, -0.9239, -0.2706, -0.4237, -0.5302, -0.7344, -0.3218, -0.3843, -0.8653, 0.5, -0.7071, -0.5, 0.5, -0.7071, -0.5, 0.2706, -0.9239, -0.2706, 0.2706, -0.9239, -0.2706, 0.7071, -2.054e-08, -0.7071, 0.7071, 0.0, -0.7071, 0.5, -0.7071, -0.5, 0.5, -0.7071, -0.5, 0.5, 0.7071, -0.5, 0.5, 0.7071, -0.5, 0.7071, 0.0, -0.7071, 0.7071, -2.054e-08, -0.7071, 0.2706, 0.9239, -0.2706, 0.2706, 0.9239, -0.2706, 0.5, 0.7071, -0.5, 0.5, 0.7071, -0.5, 0.5, 0.7071, -0.5, 0.7071, -3.542e-05, -0.7071, -0.2092, 1.69e-07, -0.9779, -0.3218, 0.3843, -0.8653, 0.4999, 0.7072, -0.4999, 0.2706, 0.9239, -0.2706, 0.7344, 0.5302, 0.4237, 0.8653, 0.3843, 0.3218, 0.2706, 0.9239, -0.2706, 0.5, 0.7071, -0.5, -0.3218, 0.3843, -0.8653, -0.4237, 0.5302, -0.7344, 0.2706, -0.9239, -0.2706, 0.5, -0.7071, -0.5, 0.8653, -0.3843, 0.3218, 0.7344, -0.5302, 0.4237, 0.2706, -0.9239, -0.2706, 0.5, -0.7071, -0.5, 0.5, -0.7071, -0.5, 0.2706, -0.9239, -0.2706, 0.5, -0.7071, -0.5, 0.7071, 9.884e-08, -0.7071, 0.7071, -2.054e-08, -0.7071, 0.5, -0.7071, -0.5, 0.7071, 9.884e-08, -0.7071, 0.5, 0.7071, -0.5, 0.5, 0.7071, -0.5, 0.7071, -2.054e-08, -0.7071, 0.5, 0.7071, -0.5, 0.2706, 0.9239, -0.2706, 0.2706, 0.9239, -0.2706, 0.5, 0.7071, -0.5, 0.7071, 4.216e-05, -0.7071, 0.9779, -4.829e-08, 0.2092, 0.8653, -0.3843, 0.3218, 0.5, -0.7071, -0.5, 0.7071, 9.884e-08, -0.7071, -0.2092, -4.024e-08, -0.9779, -0.3218, 0.3843, -0.8653, 0.5, 0.7071, -0.5, 0.5, 0.7071, -0.5, 0.2706, 0.9239, -0.2706, 0.2706, 0.9239, -0.2706, 0.5, 0.7071, -0.5, 0.7071, 0.0, -0.7071, 0.5, 0.7071, -0.5, 0.5, 0.7071, -0.5, 0.7071, 4.216e-05, -0.7071, 0.5, 0.7071, -0.5, 0.8653, 0.3843, 0.3218, 0.9779, -4.829e-08, 0.2092, 0.7071, 4.216e-05, -0.7071, 0.5, -0.7071, -0.5, 0.7071, 0.0, -0.7071, 0.7071, 4.216e-05, -0.7071, 0.5, -0.7071, -0.5, 0.2706, -0.9239, -0.2706, 0.5, -0.7071, -0.5, 0.5, -0.7071, -0.5, 0.2706, -0.9239, -0.2706, 0.5, 0.7071, -0.5, -0.3218, 0.3843, -0.8653, -0.4237, 0.5302, -0.7344, 0.2706, 0.9239, -0.2706, 0.5, 0.7071, -0.5, 0.2706, 0.9239, -0.2706, 0.2706, 0.9239, -0.2706, 0.5, 0.7071, -0.5, 0.7071, 2.054e-08, -0.7071, 0.5, 0.7071, -0.5, 0.5, 0.7071, -0.5, 0.7071, 0.0, -0.7071, 0.5, -0.7071, -0.5, 0.7071, 2.054e-08, -0.7071, 0.7071, 0.0, -0.7071, 0.5, -0.7071, -0.5, 0.2706, -0.9239, -0.2706, 0.5, -0.7071, -0.5, 0.5, -0.7071, -0.5, 0.2706, -0.9239, -0.2706, 0.5, -0.7071, -0.5, -0.3218, -0.3843, -0.8653, -0.2092, -4.024e-08, -0.9779, 0.7071, 9.884e-08, -0.7071, 0.5, -0.7071, -0.5, 0.8653, -0.3843, 0.3218, 0.7344, -0.5302, 0.4237, 0.2706, -0.9239, -0.2706, 0.2706, -0.9239, -0.2706, -0.4237, -0.5302, -0.7344, -0.3218, -0.3843, -0.8653, 0.5, -0.7071, -0.5, 0.2706, 0.9239, -0.2706, 0.7344, 0.5302, 0.4237, 0.8653, 0.3843, 0.3218, 0.5, 0.7071, -0.5, 1.0, -2.017e-07, 0.0, 1.0, -2.017e-07, 0.0, 1.0, -2.017e-07, 0.0, 1.0, -2.017e-07, 0.0, 0.716, -0.6981, 0.0, 0.716, -0.6981, 0.0, 0.716, -0.6981, 0.0, 0.716, -0.6981, 0.0, 0.0, -1.0, 0.0, 0.0, -1.0, 0.0, 0.0, -1.0, 0.0, 0.0, -1.0, 0.0, 0.0, -1.0, 0.0, 0.0, -1.0, 0.0, 0.0, -1.0, 0.0, 0.0, -1.0, 0.0, 0.0, -1.0, 0.0, 0.0, -1.0, 0.0, 0.0, -1.0, 0.0, 0.0, -1.0, 0.0, 0.0, -1.0, 0.0, 0.0, -1.0, 0.0, 0.0, -1.0, 0.0, 0.0, -1.0, 0.0, 0.716, -0.6981, 0.0, 0.716, -0.6981, 0.0, 0.716, -0.6981, 0.0, 0.716, -0.6981, 0.0, 0.716, -0.6981, 0.0, 0.716, -0.6981, 0.0, 0.716, -0.6981, 0.0, 0.716, -0.6981, 0.0, 0.716, -0.6981, 0.0, 0.716, -0.6981, 0.0, 0.716, -0.6981, 0.0, 0.716, -0.6981, 0.0, 1.0, -1.16e-07, 0.0, 1.0, -1.16e-07, 0.0, 1.0, -1.16e-07, 0.0, 1.0, -1.16e-07, 0.0, 1.0, 3.013e-07, 0.0, 1.0, 3.013e-07, 0.0, 1.0, 3.013e-07, 0.0, 1.0, 3.013e-07, 0.0, 1.0, 1.715e-07, 0.0, 1.0, 1.715e-07, 0.0, 1.0, 1.715e-07, 0.0, 1.0, 1.715e-07, 0.0, 1.0, 0.0, 0.0, 1.0, 0.0, -6.297e-08, 1.0, 0.0, -6.297e-08, 1.0, 0.0, 0.0, 0.0, 1.0, 0.0, 0.0, 1.0, 0.0, 0.0, 1.0, 0.0, 0.0, 1.0, 0.0, 0.716, 0.6981, 0.0, 0.716, 0.6981, 0.0, 0.716, 0.6981, 0.0, 0.716, 0.6981, 0.0, 1.0, 0.0, 0.0, 1.0, 0.0, 0.0, 1.0, 0.0, 0.0, 1.0, 0.0, 0.0, 0.0, 1.0, 0.0, 0.0, 1.0, 0.0, 0.0, 1.0, 0.0, 0.0, 1.0, 0.0, 0.716, 0.6981, 0.0, 0.716, 0.6981, 0.0, 0.716, 0.6981, 0.0, 0.716, 0.6981, 0.0, 1.0, 0.0, 0.0, 1.0, 0.0, 0.0, 1.0, 0.0, 0.0, 1.0, 0.0, 0.0, 1.0, 0.0, 0.0, 1.0, 0.0, 0.0, 1.0, 0.0, 0.0, 1.0, 0.0, 0.0, 1.0, -1.299e-07, 0.0, 1.0, -1.299e-07, 0.0, 1.0, -1.299e-07, 0.0, 1.0, -1.299e-07, 0.0, 1.0, -1.16e-07, 0.0, 1.0, -1.16e-07, 0.0, 1.0, -1.16e-07, 0.0, 1.0, -1.16e-07, 0.0, 0.716, 0.6981, 0.0, 0.716, 0.6981, 0.0, 0.716, 0.6981, 0.0, 0.716, 0.6981, 0.0, 0.716, 0.6981, 0.0, 0.716, 0.6981, 0.0, 0.716, 0.6981, 0.0, 0.716, 0.6981, 0.0, 0.716, 0.6981, 0.0, 0.716, 0.6981, 0.0, 0.716, 0.6981, 0.0, 0.716, 0.6981, 0.0, 0.0, 1.0, 0.0, 0.0, 1.0, 0.0, 0.0, 1.0, 0.0, 0.0, 1.0, 0.0, 0.0, 1.0, 0.0, 0.0, 1.0, 0.0, 0.0, 1.0, 0.0, 0.0, 1.0, 0.0, 0.0, 1.0, 0.0, 0.0, 1.0, 0.0, 0.0, 1.0, 0.0, 0.0, 1.0, 0.0, 1.0, 0.0, -6.297e-08, 1.0, 0.0, -9.367e-08, 1.0, 0.0, -9.367e-08, 1.0, 0.0, -6.297e-08])] * 3)])

# ---- objects
ob_lightdualpot = bpy.data.objects.new('LightDualPot', me_cube_025)

# ---- transforms, parenting, visibility, modifiers, constraints
ob_lightdualpot.location = (0.0, 0.0, 0.0)
ob_lightdualpot.lineart.crease_threshold = 0.0

# ---- collection membership
scene.collection.objects.link(ob_lightdualpot)

# ---- scene / render settings (as saved in the file)
scene.frame_start = 1; scene.frame_end = 250; scene.frame_set(41)
scene.render.engine = 'BLENDER_EEVEE_NEXT'
scene.cycles.use_denoising = False
scene.cycles.samples = 128
scene.cycles.sampling_pattern = 'TABULATED_SOBOL'
scene.cycles.use_adaptive_sampling = False
scene.cycles.use_light_tree = False
scene.view_settings.view_transform = 'Filmic'
scene.unit_settings.scale_length = 0.01
bpy.context.view_layer.update()

# ---- added for rendering (the .blend has no active camera and no usable light): camera, sun
cam_auto = bpy.data.cameras.new('AutoCamera')
cam_auto.lens = 50.0
cam_auto.sensor_width = 36.0
cam_auto.clip_end = 1049.06
ob_auto_camera = bpy.data.objects.new('AutoCamera', cam_auto)
scene.collection.objects.link(ob_auto_camera)
ob_auto_camera.location = (70.2298, -71.731, 52.7707)
ob_auto_camera.rotation_euler = (1.09748, -7.21219e-08, 0.694738)
scene.camera = ob_auto_camera
light_auto_sun = bpy.data.lights.new('AutoSun', 'SUN')
light_auto_sun.energy = 3.0
light_auto_sun.angle = 0.0523599
ob_auto_sun = bpy.data.objects.new('AutoSun', light_auto_sun)
scene.collection.objects.link(ob_auto_sun)
ob_auto_sun.rotation_euler = (0.872665, 0.174533, 0.523599)
bpy.context.view_layer.update()
